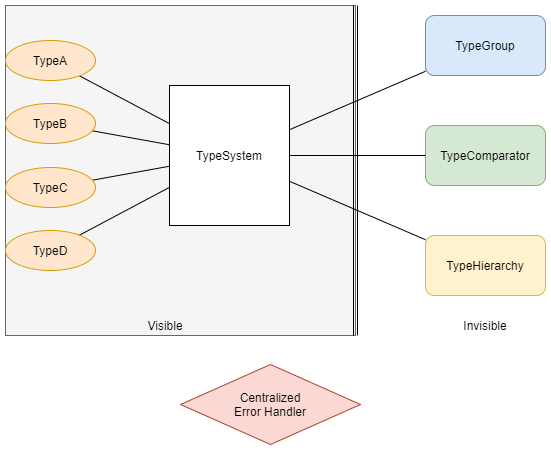

The diagram above was exported from draw.io. Its source (the exported page's mxGraphModel, read from the mxfile embedded in the PNG):
<mxGraphModel dx="981" dy="514" grid="1" gridSize="10" guides="1" tooltips="1" connect="1" arrows="1" fold="1" page="1" pageScale="1" pageWidth="827" pageHeight="1169" math="0" shadow="0">
  <root>
    <mxCell id="0" />
    <mxCell id="1" parent="0" />
    <mxCell id="9h1KJDsUqDSXf257JOvv-30" value="" style="group" vertex="1" connectable="0" parent="1">
      <mxGeometry x="610" y="100" width="120" height="320" as="geometry" />
    </mxCell>
    <mxCell id="9h1KJDsUqDSXf257JOvv-26" value="" style="group" vertex="1" connectable="0" parent="9h1KJDsUqDSXf257JOvv-30">
      <mxGeometry width="120" height="280" as="geometry" />
    </mxCell>
    <mxCell id="9h1KJDsUqDSXf257JOvv-9" value="TypeComparator" style="rounded=1;whiteSpace=wrap;html=1;fillColor=#d5e8d4;strokeColor=#82b366;" vertex="1" parent="9h1KJDsUqDSXf257JOvv-26">
      <mxGeometry y="110" width="120" height="60" as="geometry" />
    </mxCell>
    <mxCell id="9h1KJDsUqDSXf257JOvv-10" value="TypeGroup" style="rounded=1;whiteSpace=wrap;html=1;fillColor=#dae8fc;strokeColor=#6c8ebf;" vertex="1" parent="9h1KJDsUqDSXf257JOvv-26">
      <mxGeometry width="120" height="60" as="geometry" />
    </mxCell>
    <mxCell id="9h1KJDsUqDSXf257JOvv-11" value="TypeHierarchy" style="rounded=1;whiteSpace=wrap;html=1;fillColor=#fff2cc;strokeColor=#d6b656;" vertex="1" parent="9h1KJDsUqDSXf257JOvv-26">
      <mxGeometry y="220" width="120" height="60" as="geometry" />
    </mxCell>
    <mxCell id="9h1KJDsUqDSXf257JOvv-29" value="Invisible" style="text;html=1;strokeColor=none;fillColor=none;align=center;verticalAlign=middle;whiteSpace=wrap;rounded=0;" vertex="1" parent="9h1KJDsUqDSXf257JOvv-30">
      <mxGeometry x="25" y="300" width="70" height="20" as="geometry" />
    </mxCell>
    <mxCell id="9h1KJDsUqDSXf257JOvv-33" value="" style="group;fillColor=#f5f5f5;strokeColor=#666666;fontColor=#333333;" vertex="1" connectable="0" parent="1">
      <mxGeometry x="190" y="90" width="350" height="330" as="geometry" />
    </mxCell>
    <mxCell id="9h1KJDsUqDSXf257JOvv-8" value="TypeSystem" style="rounded=0;whiteSpace=wrap;html=1;" vertex="1" parent="9h1KJDsUqDSXf257JOvv-33">
      <mxGeometry x="164" y="80" width="120" height="140" as="geometry" />
    </mxCell>
    <mxCell id="9h1KJDsUqDSXf257JOvv-19" style="rounded=0;orthogonalLoop=1;jettySize=auto;html=1;endArrow=none;endFill=0;" edge="1" parent="9h1KJDsUqDSXf257JOvv-33" source="9h1KJDsUqDSXf257JOvv-13" target="9h1KJDsUqDSXf257JOvv-8">
      <mxGeometry relative="1" as="geometry">
        <mxPoint x="110" y="90" as="targetPoint" />
      </mxGeometry>
    </mxCell>
    <mxCell id="9h1KJDsUqDSXf257JOvv-20" style="edgeStyle=none;rounded=0;orthogonalLoop=1;jettySize=auto;html=1;endArrow=none;endFill=0;" edge="1" parent="9h1KJDsUqDSXf257JOvv-33" source="9h1KJDsUqDSXf257JOvv-14" target="9h1KJDsUqDSXf257JOvv-8">
      <mxGeometry relative="1" as="geometry" />
    </mxCell>
    <mxCell id="9h1KJDsUqDSXf257JOvv-21" style="edgeStyle=none;rounded=0;orthogonalLoop=1;jettySize=auto;html=1;endArrow=none;endFill=0;" edge="1" parent="9h1KJDsUqDSXf257JOvv-33" source="9h1KJDsUqDSXf257JOvv-15" target="9h1KJDsUqDSXf257JOvv-8">
      <mxGeometry relative="1" as="geometry" />
    </mxCell>
    <mxCell id="9h1KJDsUqDSXf257JOvv-22" style="edgeStyle=none;rounded=0;orthogonalLoop=1;jettySize=auto;html=1;endArrow=none;endFill=0;" edge="1" parent="9h1KJDsUqDSXf257JOvv-33" source="9h1KJDsUqDSXf257JOvv-16" target="9h1KJDsUqDSXf257JOvv-8">
      <mxGeometry relative="1" as="geometry" />
    </mxCell>
    <mxCell id="9h1KJDsUqDSXf257JOvv-28" value="" style="shape=link;html=1;endArrow=none;endFill=0;" edge="1" parent="9h1KJDsUqDSXf257JOvv-33">
      <mxGeometry width="50" height="50" relative="1" as="geometry">
        <mxPoint x="350" y="330" as="sourcePoint" />
        <mxPoint x="350" as="targetPoint" />
      </mxGeometry>
    </mxCell>
    <mxCell id="9h1KJDsUqDSXf257JOvv-31" value="Visible" style="text;html=1;strokeColor=none;fillColor=none;align=center;verticalAlign=middle;whiteSpace=wrap;rounded=0;" vertex="1" parent="9h1KJDsUqDSXf257JOvv-33">
      <mxGeometry x="140" y="310" width="40" height="20" as="geometry" />
    </mxCell>
    <mxCell id="9h1KJDsUqDSXf257JOvv-13" value="TypeA" style="ellipse;whiteSpace=wrap;html=1;flipH=1;flipV=1;fillColor=#ffe6cc;strokeColor=#d79b00;" vertex="1" parent="9h1KJDsUqDSXf257JOvv-33">
      <mxGeometry y="35" width="90" height="40" as="geometry" />
    </mxCell>
    <mxCell id="9h1KJDsUqDSXf257JOvv-14" value="TypeB" style="ellipse;whiteSpace=wrap;html=1;flipH=1;flipV=1;fillColor=#ffe6cc;strokeColor=#d79b00;" vertex="1" parent="9h1KJDsUqDSXf257JOvv-33">
      <mxGeometry y="98" width="90" height="40" as="geometry" />
    </mxCell>
    <mxCell id="9h1KJDsUqDSXf257JOvv-15" value="TypeC" style="ellipse;whiteSpace=wrap;html=1;flipH=1;flipV=1;fillColor=#ffe6cc;strokeColor=#d79b00;" vertex="1" parent="9h1KJDsUqDSXf257JOvv-33">
      <mxGeometry y="162" width="90" height="40" as="geometry" />
    </mxCell>
    <mxCell id="9h1KJDsUqDSXf257JOvv-16" value="TypeD" style="ellipse;whiteSpace=wrap;html=1;flipH=1;flipV=1;fillColor=#ffe6cc;strokeColor=#d79b00;" vertex="1" parent="9h1KJDsUqDSXf257JOvv-33">
      <mxGeometry y="225" width="90" height="40" as="geometry" />
    </mxCell>
    <mxCell id="9h1KJDsUqDSXf257JOvv-34" value="Centralized&lt;br&gt;Error Handler" style="rhombus;whiteSpace=wrap;html=1;fillColor=#fad9d5;strokeColor=#ae4132;" vertex="1" parent="1">
      <mxGeometry x="365" y="449" width="180" height="80" as="geometry" />
    </mxCell>
    <mxCell id="9h1KJDsUqDSXf257JOvv-23" style="edgeStyle=none;rounded=0;orthogonalLoop=1;jettySize=auto;html=1;endArrow=none;endFill=0;" edge="1" parent="1" source="9h1KJDsUqDSXf257JOvv-8" target="9h1KJDsUqDSXf257JOvv-10">
      <mxGeometry relative="1" as="geometry" />
    </mxCell>
    <mxCell id="9h1KJDsUqDSXf257JOvv-24" style="edgeStyle=none;rounded=0;orthogonalLoop=1;jettySize=auto;html=1;endArrow=none;endFill=0;" edge="1" parent="1" source="9h1KJDsUqDSXf257JOvv-8" target="9h1KJDsUqDSXf257JOvv-9">
      <mxGeometry relative="1" as="geometry" />
    </mxCell>
    <mxCell id="9h1KJDsUqDSXf257JOvv-25" style="edgeStyle=none;rounded=0;orthogonalLoop=1;jettySize=auto;html=1;endArrow=none;endFill=0;" edge="1" parent="1" source="9h1KJDsUqDSXf257JOvv-8" target="9h1KJDsUqDSXf257JOvv-11">
      <mxGeometry relative="1" as="geometry" />
    </mxCell>
  </root>
</mxGraphModel>